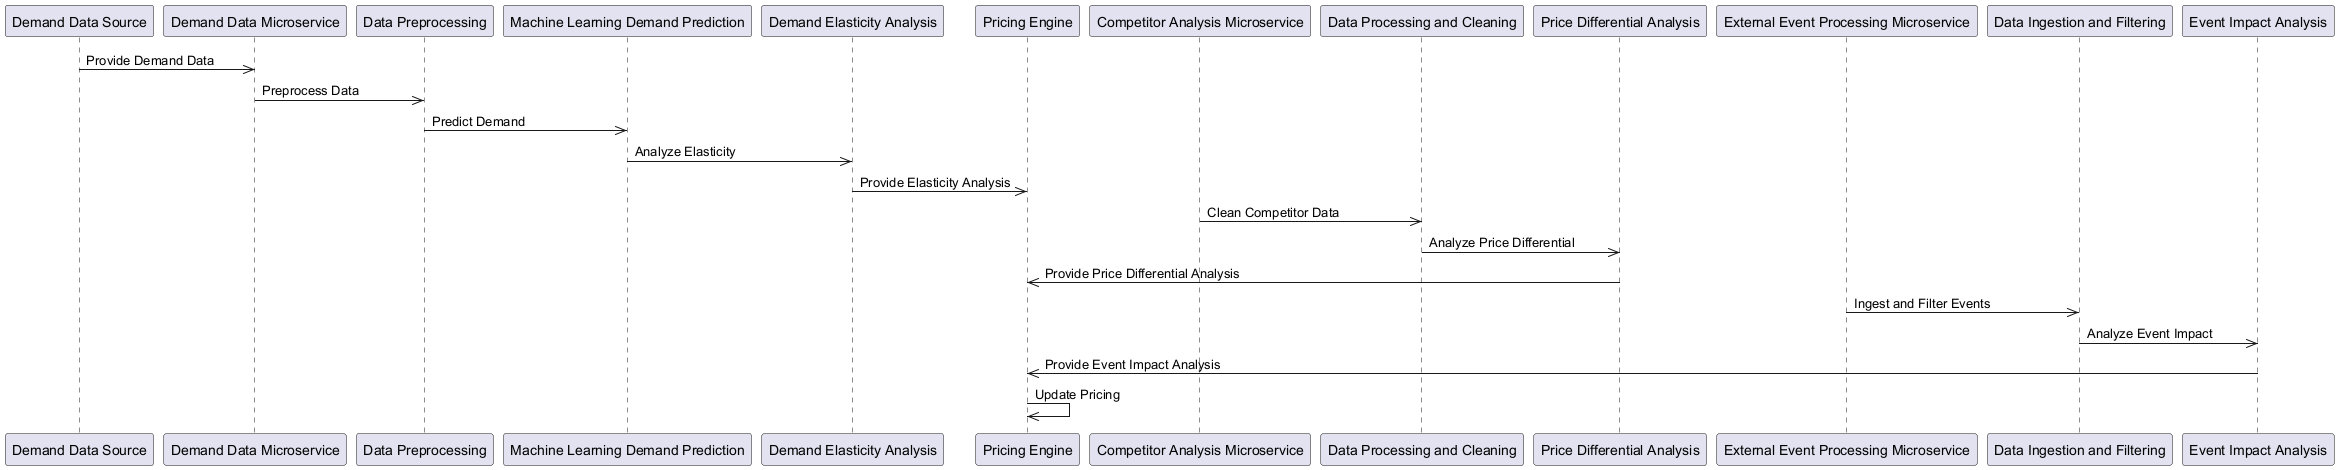

The diagram above was rendered by PlantUML. Its source (embedded in the PNG):
@startuml
participant DemandDataSource as "Demand Data Source"
participant DemandDataMicroservice as "Demand Data Microservice"
participant DataPreprocessing as "Data Preprocessing"
participant MachineLearningDemandPrediction as "Machine Learning Demand Prediction"
participant DemandElasticityAnalysis as "Demand Elasticity Analysis"
participant PricingEngine as "Pricing Engine"

participant CompetitorAnalysisMicroservice as "Competitor Analysis Microservice"
participant DataProcessingandCleaning as "Data Processing and Cleaning"
participant PriceDifferentialAnalysis as "Price Differential Analysis"

participant ExternalEventProcessingMicroservice as "External Event Processing Microservice"
participant DataIngestionandFiltering as "Data Ingestion and Filtering"
participant EventImpactAnalysis as "Event Impact Analysis"

DemandDataSource ->> DemandDataMicroservice : Provide Demand Data
DemandDataMicroservice ->> DataPreprocessing : Preprocess Data
DataPreprocessing ->> MachineLearningDemandPrediction : Predict Demand
MachineLearningDemandPrediction ->> DemandElasticityAnalysis : Analyze Elasticity
DemandElasticityAnalysis ->> PricingEngine : Provide Elasticity Analysis

CompetitorAnalysisMicroservice ->> DataProcessingandCleaning : Clean Competitor Data
DataProcessingandCleaning ->> PriceDifferentialAnalysis : Analyze Price Differential
PriceDifferentialAnalysis ->> PricingEngine : Provide Price Differential Analysis

ExternalEventProcessingMicroservice ->> DataIngestionandFiltering : Ingest and Filter Events
DataIngestionandFiltering ->> EventImpactAnalysis : Analyze Event Impact
EventImpactAnalysis ->> PricingEngine : Provide Event Impact Analysis

PricingEngine ->> PricingEngine : Update Pricing
@enduml